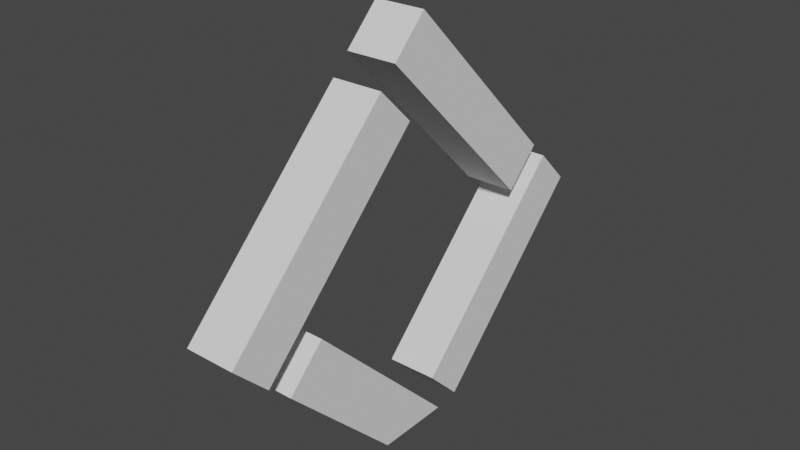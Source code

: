 # Source: Symbol.blend  (saved by Blender 3.1.7; exported with 4.5.12 LTS)
import bpy
from mathutils import Matrix  # noqa: F401  (used for matrix-valued properties, if any)

bpy.ops.wm.read_factory_settings(use_empty=True)
scene = bpy.context.scene
scene.name = 'Scene'

# ---- collections
col_ref_and_source = bpy.data.collections.new('Ref and Source'); scene.collection.children.link(col_ref_and_source)

# ---- world
world_world = bpy.data.worlds.new('World'); scene.world = world_world
world_world.use_nodes = True; world_world.node_tree.nodes.clear()
_N = world_world.node_tree.nodes; _L = world_world.node_tree.links
n0 = _N.new('ShaderNodeOutputWorld'); n0.name = 'World Output'; n0.location = (300, 300)
n1 = _N.new('ShaderNodeBackground'); n1.name = 'Background'; n1.location = (10, 300)
n1.inputs[0].default_value = (0.05088, 0.05088, 0.05088, 1.0)
_L.new(n1.outputs[0], n0.inputs[0])
n0.is_active_output = True
world_world.color = (0.05088, 0.05088, 0.05088)
world_world.use_sun_shadow = False
world_world.sun_shadow_jitter_overblur = 0.0

# ---- meshes
me_symbol = bpy.data.meshes.new('Symbol')
me_symbol.from_pydata([(-0.1584, -0.1992, -1.06), (-0.1584, -0.9063, -0.3529), (-0.1584, 0.2492, -1.06), (-0.1584, -0.6823, -0.1289), (0.1584, -0.1992, -1.06), (0.1584, -0.9063, -0.3529), (0.1584, 0.2492, -1.06), (0.1584, -0.6823, -0.1289), (-0.15, -1.034, -0.2394), (-0.15, -1.246, -0.02731), (-0.15, -0.008769, 0.7859), (-0.15, -0.2209, 0.998), (0.15, -1.034, -0.2394), (0.15, -1.246, -0.02731), (0.15, -0.008769, 0.7859), (0.15, -0.2209, 0.998), (-0.15, -0.1187, 1.106), (-0.15, 0.09341, 1.318), (-0.15, 0.9066, 0.08066), (-0.15, 1.119, 0.2928), (0.15, -0.1187, 1.106), (0.15, 0.09341, 1.318), (0.15, 0.9066, 0.08066), (0.15, 1.119, 0.2928), (-0.15, 1.227, 0.1906), (-0.15, 1.439, -0.02152), (-0.15, 0.2014, -0.8347), (-0.15, 0.4135, -1.047), (0.15, 1.227, 0.1906), (0.15, 1.439, -0.02152), (0.15, 0.2014, -0.8347), (0.15, 0.4135, -1.047)], [], [(0, 1, 3, 2), (2, 3, 7, 6), (6, 7, 5, 4), (4, 5, 1, 0), (2, 6, 4, 0), (7, 3, 1, 5), (8, 9, 11, 10), (10, 11, 15, 14), (14, 15, 13, 12), (12, 13, 9, 8), (10, 14, 12, 8), (15, 11, 9, 13), (16, 17, 19, 18), (18, 19, 23, 22), (22, 23, 21, 20), (20, 21, 17, 16), (18, 22, 20, 16), (23, 19, 17, 21), (24, 25, 27, 26), (26, 27, 31, 30), (30, 31, 29, 28), (28, 29, 25, 24), (26, 30, 28, 24), (31, 27, 25, 29)])
_uv = me_symbol.uv_layers.new(name='UVКарта')
_uv.uv.foreach_set('vector', [0.375, 0.0, 0.625, 0.0, 0.625, 0.25, 0.375, 0.25, 0.375, 0.25, 0.625, 0.25, 0.625, 0.5, 0.375, 0.5, 0.375, 0.5, 0.625, 0.5, 0.625, 0.75, 0.375, 0.75, 0.375, 0.75, 0.625, 0.75, 0.625, 1.0, 0.375, 1.0, 0.125, 0.5, 0.375, 0.5, 0.375, 0.75, 0.125, 0.75, 0.625, 0.5, 0.875, 0.5, 0.875, 0.75, 0.625, 0.75, 0.375, 0.0, 0.625, 0.0, 0.625, 0.25, 0.375, 0.25, 0.375, 0.25, 0.625, 0.25, 0.625, 0.5, 0.375, 0.5, 0.375, 0.5, 0.625, 0.5, 0.625, 0.75, 0.375, 0.75, 0.375, 0.75, 0.625, 0.75, 0.625, 1.0, 0.375, 1.0, 0.125, 0.5, 0.375, 0.5, 0.375, 0.75, 0.125, 0.75, 0.625, 0.5, 0.875, 0.5, 0.875, 0.75, 0.625, 0.75, 0.375, 0.0, 0.625, 0.0, 0.625, 0.25, 0.375, 0.25, 0.375, 0.25, 0.625, 0.25, 0.625, 0.5, 0.375, 0.5, 0.375, 0.5, 0.625, 0.5, 0.625, 0.75, 0.375, 0.75, 0.375, 0.75, 0.625, 0.75, 0.625, 1.0, 0.375, 1.0, 0.125, 0.5, 0.375, 0.5, 0.375, 0.75, 0.125, 0.75, 0.625, 0.5, 0.875, 0.5, 0.875, 0.75, 0.625, 0.75, 0.375, 0.0, 0.625, 0.0, 0.625, 0.25, 0.375, 0.25, 0.375, 0.25, 0.625, 0.25, 0.625, 0.5, 0.375, 0.5, 0.375, 0.5, 0.625, 0.5, 0.625, 0.75, 0.375, 0.75, 0.375, 0.75, 0.625, 0.75, 0.625, 1.0, 0.375, 1.0, 0.125, 0.5, 0.375, 0.5, 0.375, 0.75, 0.125, 0.75, 0.625, 0.5, 0.875, 0.5, 0.875, 0.75, 0.625, 0.75])
me_symbol.use_remesh_fix_poles = True
me_symbol.use_remesh_preserve_attributes = False
me_symbol.update()
me_002 = bpy.data.meshes.new('Куб.002')
me_002.from_pydata([(-0.1584, 0.08969, -0.3137), (-0.1584, -0.6174, 0.3934), (-0.1584, 0.5381, -0.3141), (-0.1584, -0.3934, 0.6174), (0.1584, 0.08969, -0.3137), (0.1584, -0.6174, 0.3934), (0.1584, 0.5381, -0.3141), (0.1584, -0.3934, 0.6174)], [], [(0, 1, 3, 2), (2, 3, 7, 6), (6, 7, 5, 4), (4, 5, 1, 0), (2, 6, 4, 0), (7, 3, 1, 5)])
_uv = me_002.uv_layers.new(name='UVКарта')
_uv.uv.foreach_set('vector', [0.375, 0.0, 0.625, 0.0, 0.625, 0.25, 0.375, 0.25, 0.375, 0.25, 0.625, 0.25, 0.625, 0.5, 0.375, 0.5, 0.375, 0.5, 0.625, 0.5, 0.625, 0.75, 0.375, 0.75, 0.375, 0.75, 0.625, 0.75, 0.625, 1.0, 0.375, 1.0, 0.125, 0.5, 0.375, 0.5, 0.375, 0.75, 0.125, 0.75, 0.625, 0.5, 0.875, 0.5, 0.875, 0.75, 0.625, 0.75])
me_002.use_remesh_fix_poles = True
me_002.use_remesh_preserve_attributes = False
me_002.update()
me_001 = bpy.data.meshes.new('Куб.001')
me_001.from_pydata([(-0.15, -0.4066, -0.6187), (-0.15, -0.6187, -0.4066), (-0.15, 0.6187, 0.4066), (-0.15, 0.4066, 0.6187), (0.15, -0.4066, -0.6187), (0.15, -0.6187, -0.4066), (0.15, 0.6187, 0.4066), (0.15, 0.4066, 0.6187)], [], [(0, 1, 3, 2), (2, 3, 7, 6), (6, 7, 5, 4), (4, 5, 1, 0), (2, 6, 4, 0), (7, 3, 1, 5)])
_uv = me_001.uv_layers.new(name='UVКарта')
_uv.uv.foreach_set('vector', [0.375, 0.0, 0.625, 0.0, 0.625, 0.25, 0.375, 0.25, 0.375, 0.25, 0.625, 0.25, 0.625, 0.5, 0.375, 0.5, 0.375, 0.5, 0.625, 0.5, 0.625, 0.75, 0.375, 0.75, 0.375, 0.75, 0.625, 0.75, 0.625, 1.0, 0.375, 1.0, 0.125, 0.5, 0.375, 0.5, 0.375, 0.75, 0.125, 0.75, 0.625, 0.5, 0.875, 0.5, 0.875, 0.75, 0.625, 0.75])
me_001.use_remesh_fix_poles = True
me_001.use_remesh_preserve_attributes = False
me_001.update()

# ---- objects
ob_symbol = bpy.data.objects.new('Symbol', me_symbol)
ob_ref = bpy.data.objects.new('_ref', None)
ob_x = bpy.data.objects.new('Куб', me_002)
ob_001 = bpy.data.objects.new('Куб.001', me_001)
ob_x_1 = bpy.data.objects.new('Пустышка', None)

# ---- transforms, parenting, visibility, modifiers, constraints
ob_symbol.location = (0.0, 0.0, 0.0)
ob_ref.location = (1.741e-16, 0.4962, -1.693)
ob_ref.rotation_euler = (1.571, -0.0, 1.571)
ob_ref.scale = (2.442, 2.442, 1.0)
ob_ref.empty_display_type = 'IMAGE'
ob_ref.empty_display_size = 5.0
ob_ref.empty_image_offset = (-0.5, 0.0)
ob_x.location = (0.0, -0.2889, 0.9543)
ob_001.location = (0.0, -0.6275, 2.08)
_m = ob_001.modifiers.new('Массив', 'ARRAY')
_m.count = 3
_m.relative_offset_displace = (0.0, 0.0, 0.0)
_m.use_object_offset = True
_m.offset_object = ob_x_1
ob_x_1.location = (8.272e-25, 0.5, 2.4)
ob_x_1.rotation_euler = (-1.571, -0.0, 0.0)
ob_x_1.empty_display_type = 'SINGLE_ARROW'

# ---- collection membership
scene.collection.objects.link(ob_symbol)
col_ref_and_source.objects.link(ob_ref)
col_ref_and_source.objects.link(ob_x)
col_ref_and_source.objects.link(ob_001)
col_ref_and_source.objects.link(ob_x_1)
def _layer_coll(name, lc=None):
    lc = lc or bpy.context.view_layer.layer_collection
    for c in lc.children:
        if c.name == name: return c
        r = _layer_coll(name, c)
        if r: return r
_layer_coll('Ref and Source').exclude = True

# ---- scene / render settings (as saved in the file)
scene.frame_start = 1; scene.frame_end = 250; scene.frame_set(1)
scene.render.engine = 'BLENDER_EEVEE_NEXT'
scene.cycles.sampling_pattern = 'TABULATED_SOBOL'
scene.cycles.use_light_tree = False
scene.view_settings.view_transform = 'Filmic'
bpy.context.view_layer.update()

# ---- added for rendering (the .blend has no active camera and no usable light): camera, sun
cam_auto = bpy.data.cameras.new('AutoCamera')
cam_auto.lens = 50.0
cam_auto.sensor_width = 36.0
cam_auto.clip_end = 1000.0
ob_auto_camera = bpy.data.objects.new('AutoCamera', cam_auto)
scene.collection.objects.link(ob_auto_camera)
ob_auto_camera.location = (3.33169, -3.90172, 2.79421)
ob_auto_camera.rotation_euler = (1.09748, -7.21219e-08, 0.694738)
scene.camera = ob_auto_camera
light_auto_sun = bpy.data.lights.new('AutoSun', 'SUN')
light_auto_sun.energy = 3.0
light_auto_sun.angle = 0.0523599
ob_auto_sun = bpy.data.objects.new('AutoSun', light_auto_sun)
scene.collection.objects.link(ob_auto_sun)
ob_auto_sun.rotation_euler = (0.872665, 0.174533, 0.523599)
bpy.context.view_layer.update()
